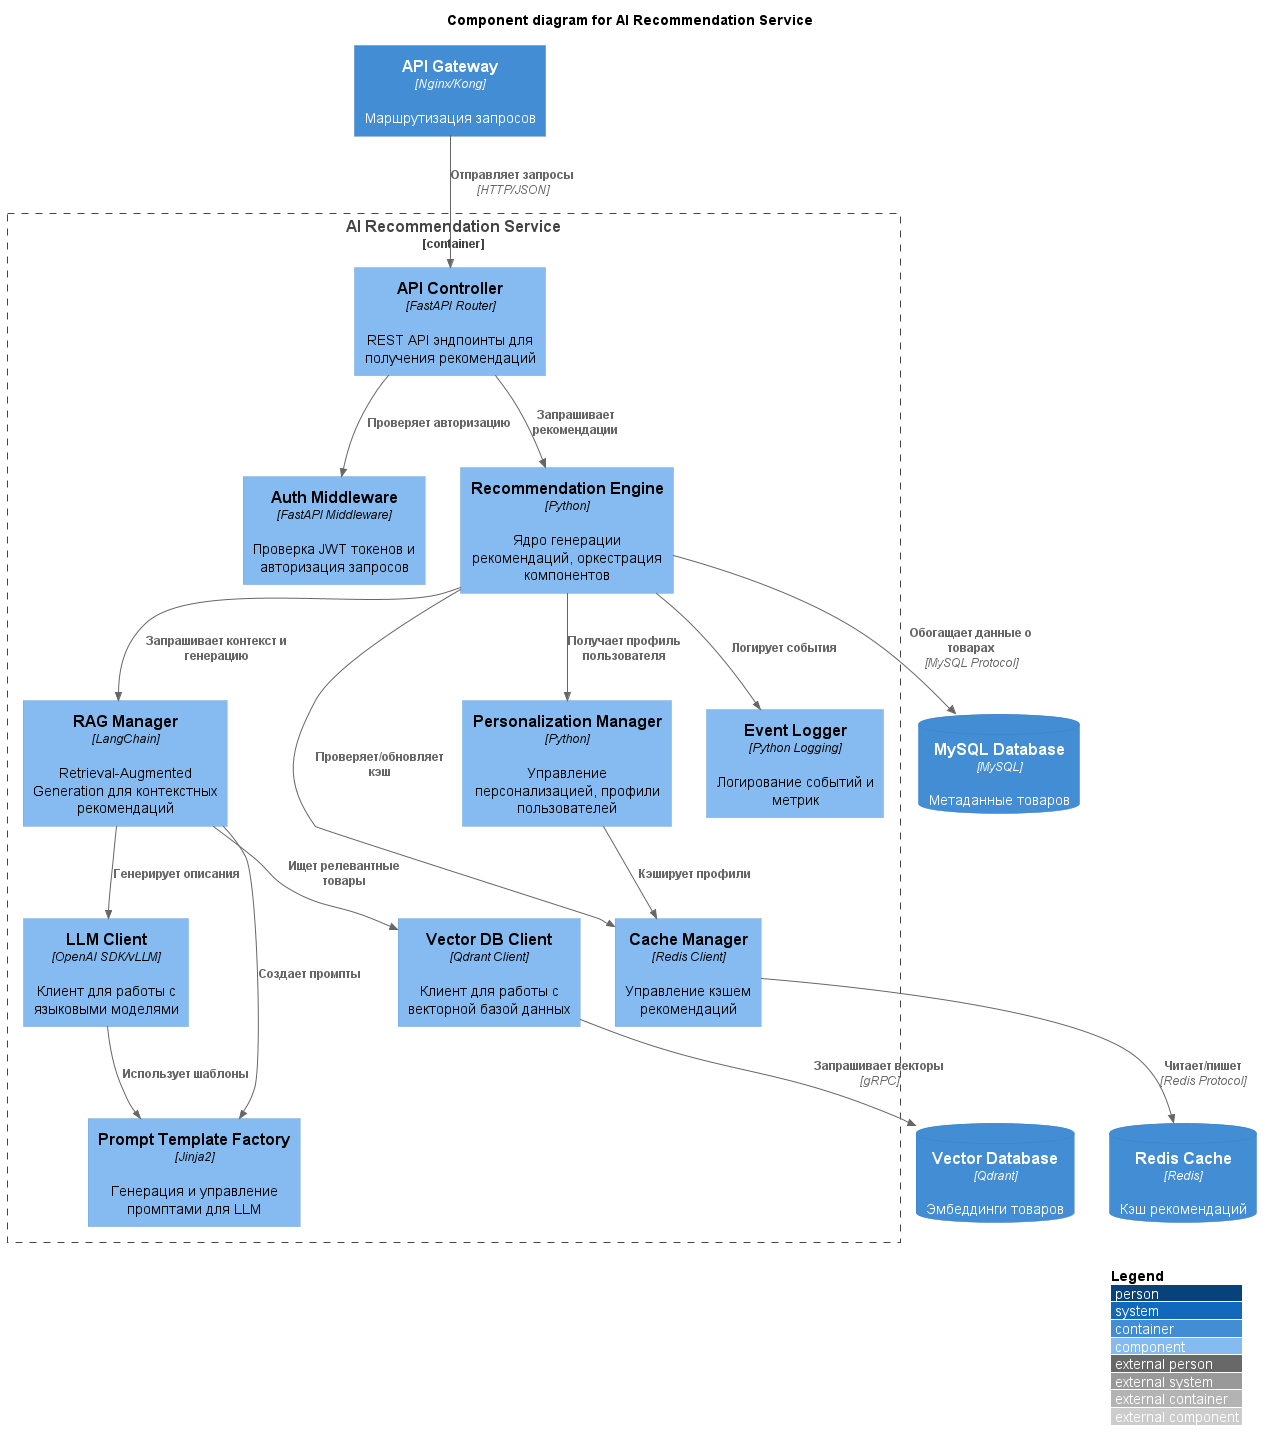

The diagram above was rendered by PlantUML. Its source (embedded in the PNG):
@startuml C3_AIServiceComponents
!include https://raw.githubusercontent.com/plantuml-stdlib/C4-PlantUML/master/C4_Component.puml

LAYOUT_WITH_LEGEND()

title Component diagram for AI Recommendation Service

Container(apiGateway, "API Gateway", "Nginx/Kong", "Маршрутизация запросов")

ContainerDb(vectorDB, "Vector Database", "Qdrant", "Эмбеддинги товаров")
ContainerDb(redisCache, "Redis Cache", "Redis", "Кэш рекомендаций")
ContainerDb(mysqlDB, "MySQL Database", "MySQL", "Метаданные товаров")

Container_Boundary(aiService, "AI Recommendation Service") {
    Component(apiController, "API Controller", "FastAPI Router", "REST API эндпоинты для получения рекомендаций")
    Component(authMiddleware, "Auth Middleware", "FastAPI Middleware", "Проверка JWT токенов и авторизация запросов")
    
    Component(recommendationEngine, "Recommendation Engine", "Python", "Ядро генерации рекомендаций, оркестрация компонентов")
    Component(personalizationManager, "Personalization Manager", "Python", "Управление персонализацией, профили пользователей")
    
    Component(ragManager, "RAG Manager", "LangChain", "Retrieval-Augmented Generation для контекстных рекомендаций")
    Component(llmClient, "LLM Client", "OpenAI SDK/vLLM", "Клиент для работы с языковыми моделями")
    Component(promptTemplateFactory, "Prompt Template Factory", "Jinja2", "Генерация и управление промптами для LLM")
    
    Component(vectorDBClient, "Vector DB Client", "Qdrant Client", "Клиент для работы с векторной базой данных")
    Component(cacheManager, "Cache Manager", "Redis Client", "Управление кэшем рекомендаций")
    Component(eventLogger, "Event Logger", "Python Logging", "Логирование событий и метрик")
}

Rel(apiGateway, apiController, "Отправляет запросы", "HTTP/JSON")

Rel(apiController, authMiddleware, "Проверяет авторизацию", "")
Rel(apiController, recommendationEngine, "Запрашивает рекомендации", "")

Rel(recommendationEngine, personalizationManager, "Получает профиль пользователя", "")
Rel(recommendationEngine, ragManager, "Запрашивает контекст и генерацию", "")
Rel(recommendationEngine, cacheManager, "Проверяет/обновляет кэш", "")
Rel(recommendationEngine, eventLogger, "Логирует события", "")

Rel(personalizationManager, cacheManager, "Кэширует профили", "")

Rel(ragManager, vectorDBClient, "Ищет релевантные товары", "")
Rel(ragManager, llmClient, "Генерирует описания", "")
Rel(ragManager, promptTemplateFactory, "Создает промпты", "")

Rel(llmClient, promptTemplateFactory, "Использует шаблоны", "")

Rel(vectorDBClient, vectorDB, "Запрашивает векторы", "gRPC")
Rel(cacheManager, redisCache, "Читает/пишет", "Redis Protocol")

Rel(recommendationEngine, mysqlDB, "Обогащает данные о товарах", "MySQL Protocol")

@enduml